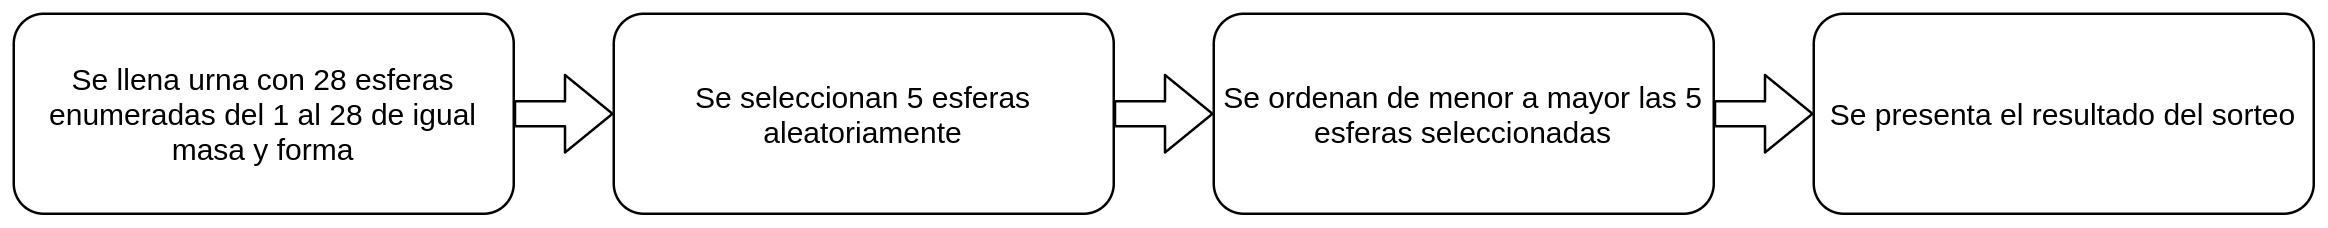

The diagram above was exported from draw.io. Its source (the exported page's mxGraphModel, read from the mxfile embedded in the PNG):
<mxGraphModel dx="1102" dy="682" grid="1" gridSize="10" guides="1" tooltips="1" connect="1" arrows="1" fold="1" page="1" pageScale="1" pageWidth="827" pageHeight="1169" math="0" shadow="0">
  <root>
    <mxCell id="0" />
    <mxCell id="1" parent="0" />
    <mxCell id="L2MQb0FwSrowwG7CqGtP-1" value="Se llena urna con 28 esferas enumeradas del 1 al 28 de igual masa y forma" style="rounded=1;whiteSpace=wrap;html=1;" vertex="1" parent="1">
      <mxGeometry x="120" y="40" width="200" height="80" as="geometry" />
    </mxCell>
    <mxCell id="L2MQb0FwSrowwG7CqGtP-3" value="Se seleccionan 5 esferas aleatoriamente" style="rounded=1;whiteSpace=wrap;html=1;" vertex="1" parent="1">
      <mxGeometry x="360" y="40" width="200" height="80" as="geometry" />
    </mxCell>
    <mxCell id="L2MQb0FwSrowwG7CqGtP-4" value="Se ordenan de menor a mayor las 5 esferas seleccionadas" style="rounded=1;whiteSpace=wrap;html=1;" vertex="1" parent="1">
      <mxGeometry x="600" y="40" width="200" height="80" as="geometry" />
    </mxCell>
    <mxCell id="L2MQb0FwSrowwG7CqGtP-6" value="Se presenta el resultado del sorteo" style="rounded=1;whiteSpace=wrap;html=1;" vertex="1" parent="1">
      <mxGeometry x="840" y="40" width="200" height="80" as="geometry" />
    </mxCell>
    <mxCell id="L2MQb0FwSrowwG7CqGtP-11" value="" style="shape=flexArrow;endArrow=classic;html=1;exitX=1;exitY=0.5;exitDx=0;exitDy=0;" edge="1" parent="1" source="L2MQb0FwSrowwG7CqGtP-1" target="L2MQb0FwSrowwG7CqGtP-3">
      <mxGeometry width="50" height="50" relative="1" as="geometry">
        <mxPoint x="370" y="220" as="sourcePoint" />
        <mxPoint x="420" y="170" as="targetPoint" />
      </mxGeometry>
    </mxCell>
    <mxCell id="L2MQb0FwSrowwG7CqGtP-12" value="" style="shape=flexArrow;endArrow=classic;html=1;exitX=1;exitY=0.5;exitDx=0;exitDy=0;entryX=0;entryY=0.5;entryDx=0;entryDy=0;" edge="1" parent="1" source="L2MQb0FwSrowwG7CqGtP-3" target="L2MQb0FwSrowwG7CqGtP-4">
      <mxGeometry width="50" height="50" relative="1" as="geometry">
        <mxPoint x="590" y="300" as="sourcePoint" />
        <mxPoint x="640" y="250" as="targetPoint" />
      </mxGeometry>
    </mxCell>
    <mxCell id="L2MQb0FwSrowwG7CqGtP-13" value="" style="shape=flexArrow;endArrow=classic;html=1;exitX=1;exitY=0.5;exitDx=0;exitDy=0;entryX=0;entryY=0.5;entryDx=0;entryDy=0;" edge="1" parent="1" source="L2MQb0FwSrowwG7CqGtP-4" target="L2MQb0FwSrowwG7CqGtP-6">
      <mxGeometry width="50" height="50" relative="1" as="geometry">
        <mxPoint x="590" y="300" as="sourcePoint" />
        <mxPoint x="640" y="250" as="targetPoint" />
      </mxGeometry>
    </mxCell>
  </root>
</mxGraphModel>